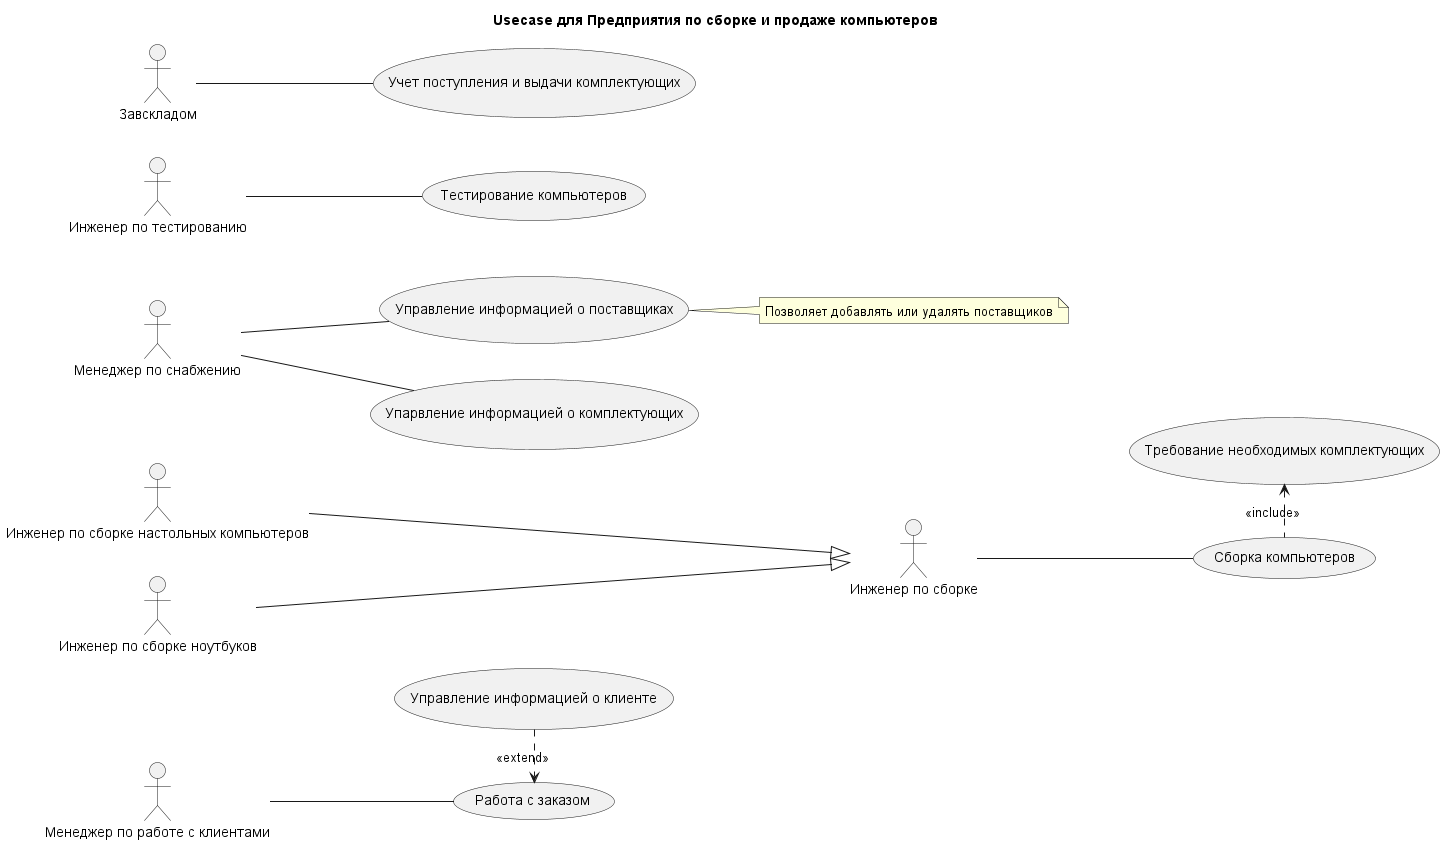

The diagram above was rendered by PlantUML. Its source (embedded in the PNG):
@startuml usecase_lab1
title "Usecase для Предприятия по сборке и продаже компьютеров"
left to right direction

actor "Менеджер по работе с клиентами" as manag_clients
actor "Менеджер по снабжению" AS manag_snab
actor "Инженер по сборке настольных компьютеров" as engi_comp
actor "Инженер по сборке ноутбуков" as engi_notebooks
actor "Инженер по тестированию" as engi_auto
actor "Завскладом" as zavsklad
actor "Инженер по сборке" as engi_sbor

usecase "Работа с заказом" as order
usecase "Управление информацией о клиенте" as client_info
usecase "Управление информацией о поставщиках" as postavka_info
usecase "Упарвление информацией о комплектующих" as parts_info
usecase "Сборка компьютеров" as comp_crt
usecase "Требование необходимых комплектующих" as comp_req
usecase "Учет поступления и выдачи комплектующих" as comp_uch
usecase "Тестирование компьютеров" as comp_test

manag_clients -- order 
client_info .> order : <<extend>>

manag_snab -- postavka_info
note right of postavka_info
    Позволяет добавлять или удалять поставщиков
end note
manag_snab -- parts_info

engi_sbor -- comp_crt
comp_req <. comp_crt : <<include>>
engi_comp -down--|> engi_sbor
engi_notebooks -down--|> engi_sbor

zavsklad -- comp_uch

engi_auto -- comp_test
@enduml